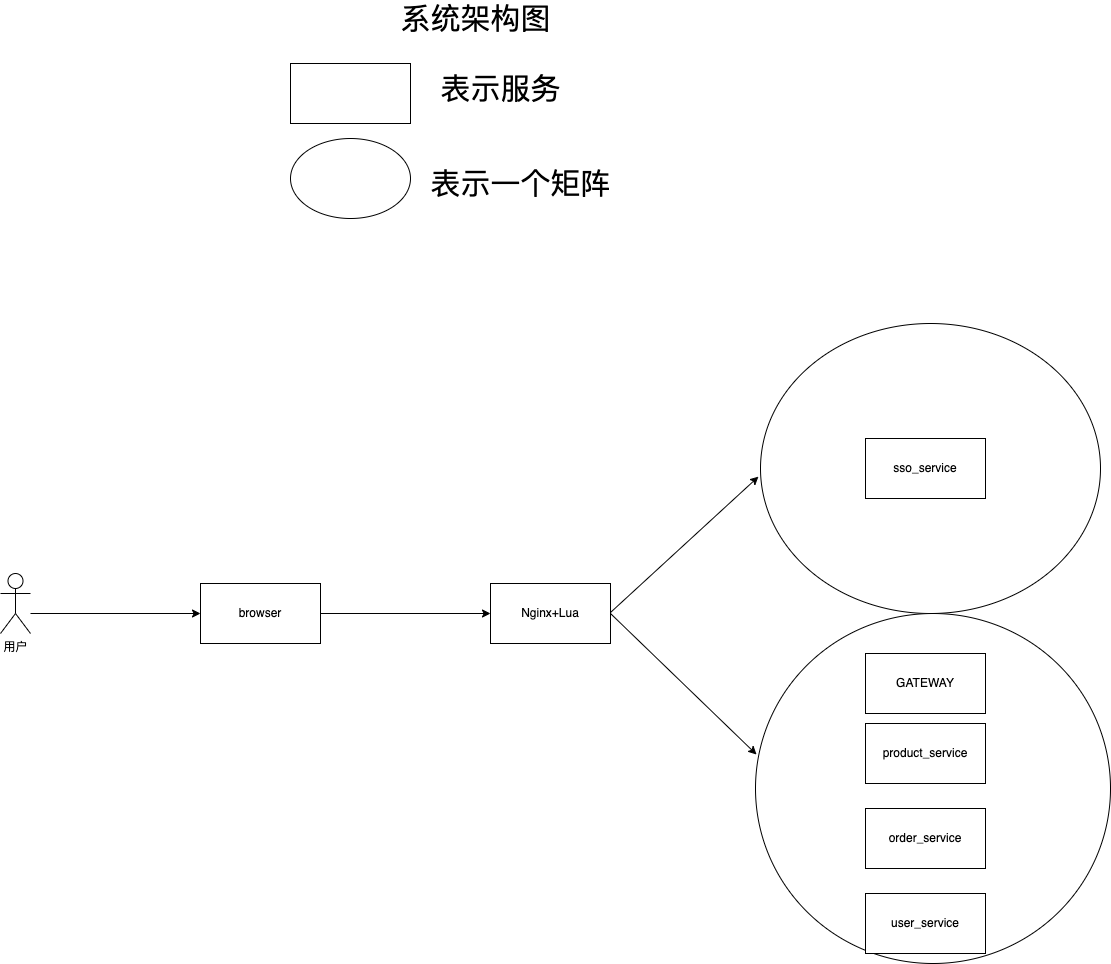

The diagram above was exported from draw.io. Its source (the exported page's mxGraphModel, read from the mxfile embedded in the PNG):
<mxGraphModel dx="2887" dy="2313" grid="1" gridSize="10" guides="1" tooltips="1" connect="1" arrows="1" fold="1" page="1" pageScale="1" pageWidth="827" pageHeight="1169" math="0" shadow="0">
  <root>
    <mxCell id="0" />
    <mxCell id="1" parent="0" />
    <mxCell id="8J5suAIPaTqpW-jtAzAm-1" value="用户" style="shape=umlActor;verticalLabelPosition=bottom;verticalAlign=top;html=1;outlineConnect=0;" parent="1" vertex="1">
      <mxGeometry x="-320" y="320" width="30" height="60" as="geometry" />
    </mxCell>
    <mxCell id="8J5suAIPaTqpW-jtAzAm-2" value="Nginx+Lua" style="rounded=0;whiteSpace=wrap;html=1;" parent="1" vertex="1">
      <mxGeometry x="170" y="330" width="120" height="60" as="geometry" />
    </mxCell>
    <mxCell id="8J5suAIPaTqpW-jtAzAm-4" value="" style="ellipse;whiteSpace=wrap;html=1;" parent="1" vertex="1">
      <mxGeometry x="440" y="70" width="340" height="290" as="geometry" />
    </mxCell>
    <mxCell id="8J5suAIPaTqpW-jtAzAm-5" value="" style="ellipse;whiteSpace=wrap;html=1;" parent="1" vertex="1">
      <mxGeometry x="435" y="360" width="355" height="350" as="geometry" />
    </mxCell>
    <mxCell id="8J5suAIPaTqpW-jtAzAm-9" value="GATEWAY" style="rounded=0;whiteSpace=wrap;html=1;" parent="1" vertex="1">
      <mxGeometry x="545" y="400" width="120" height="60" as="geometry" />
    </mxCell>
    <mxCell id="8J5suAIPaTqpW-jtAzAm-10" value="product_service" style="rounded=0;whiteSpace=wrap;html=1;" parent="1" vertex="1">
      <mxGeometry x="545" y="470" width="120" height="60" as="geometry" />
    </mxCell>
    <mxCell id="8J5suAIPaTqpW-jtAzAm-11" value="order_service" style="rounded=0;whiteSpace=wrap;html=1;" parent="1" vertex="1">
      <mxGeometry x="545" y="555" width="120" height="60" as="geometry" />
    </mxCell>
    <mxCell id="8J5suAIPaTqpW-jtAzAm-12" value="sso_service" style="rounded=0;whiteSpace=wrap;html=1;" parent="1" vertex="1">
      <mxGeometry x="545" y="185" width="120" height="60" as="geometry" />
    </mxCell>
    <mxCell id="8J5suAIPaTqpW-jtAzAm-14" value="" style="endArrow=classic;html=1;rounded=0;entryX=0;entryY=0.5;entryDx=0;entryDy=0;" parent="1" target="8J5suAIPaTqpW-jtAzAm-2" edge="1">
      <mxGeometry width="50" height="50" relative="1" as="geometry">
        <mxPoint y="360" as="sourcePoint" />
        <mxPoint x="440" y="400" as="targetPoint" />
      </mxGeometry>
    </mxCell>
    <mxCell id="8J5suAIPaTqpW-jtAzAm-15" value="" style="endArrow=classic;html=1;rounded=0;entryX=-0.006;entryY=0.528;entryDx=0;entryDy=0;entryPerimeter=0;" parent="1" target="8J5suAIPaTqpW-jtAzAm-4" edge="1">
      <mxGeometry width="50" height="50" relative="1" as="geometry">
        <mxPoint x="290" y="359" as="sourcePoint" />
        <mxPoint x="460" y="359" as="targetPoint" />
      </mxGeometry>
    </mxCell>
    <mxCell id="8J5suAIPaTqpW-jtAzAm-16" value="" style="endArrow=classic;html=1;rounded=0;entryX=0.003;entryY=0.403;entryDx=0;entryDy=0;entryPerimeter=0;" parent="1" target="8J5suAIPaTqpW-jtAzAm-5" edge="1">
      <mxGeometry width="50" height="50" relative="1" as="geometry">
        <mxPoint x="290" y="360" as="sourcePoint" />
        <mxPoint x="447.96000000000004" y="233.1199999999999" as="targetPoint" />
      </mxGeometry>
    </mxCell>
    <mxCell id="8J5suAIPaTqpW-jtAzAm-17" value="&lt;font style=&quot;font-size: 30px&quot;&gt;系统架构图&lt;/font&gt;" style="text;html=1;align=center;verticalAlign=middle;resizable=0;points=[];autosize=1;strokeColor=none;fillColor=none;" parent="1" vertex="1">
      <mxGeometry x="70" y="-250" width="170" height="30" as="geometry" />
    </mxCell>
    <mxCell id="8J5suAIPaTqpW-jtAzAm-18" value="" style="rounded=0;whiteSpace=wrap;html=1;fontSize=30;" parent="1" vertex="1">
      <mxGeometry x="-30" y="-190" width="120" height="60" as="geometry" />
    </mxCell>
    <mxCell id="8J5suAIPaTqpW-jtAzAm-19" value="&lt;font style=&quot;font-size: 30px&quot;&gt;表示服务&lt;/font&gt;" style="text;html=1;align=center;verticalAlign=middle;resizable=0;points=[];autosize=1;strokeColor=none;fillColor=none;" parent="1" vertex="1">
      <mxGeometry x="110" y="-180" width="140" height="30" as="geometry" />
    </mxCell>
    <mxCell id="8J5suAIPaTqpW-jtAzAm-20" value="" style="ellipse;whiteSpace=wrap;html=1;fontSize=30;" parent="1" vertex="1">
      <mxGeometry x="-30" y="-115" width="120" height="80" as="geometry" />
    </mxCell>
    <mxCell id="8J5suAIPaTqpW-jtAzAm-21" value="&lt;font style=&quot;font-size: 30px&quot;&gt;表示一个矩阵&lt;/font&gt;" style="text;html=1;align=center;verticalAlign=middle;resizable=0;points=[];autosize=1;strokeColor=none;fillColor=none;" parent="1" vertex="1">
      <mxGeometry x="100" y="-85" width="200" height="30" as="geometry" />
    </mxCell>
    <mxCell id="VjLKc6xQp5I7g_g_jgqD-2" value="browser" style="rounded=0;whiteSpace=wrap;html=1;" vertex="1" parent="1">
      <mxGeometry x="-120" y="330" width="120" height="60" as="geometry" />
    </mxCell>
    <mxCell id="VjLKc6xQp5I7g_g_jgqD-3" value="" style="endArrow=classic;html=1;rounded=0;entryX=0;entryY=0.5;entryDx=0;entryDy=0;" edge="1" parent="1" target="VjLKc6xQp5I7g_g_jgqD-2">
      <mxGeometry width="50" height="50" relative="1" as="geometry">
        <mxPoint x="-290" y="360" as="sourcePoint" />
        <mxPoint x="150" y="400" as="targetPoint" />
      </mxGeometry>
    </mxCell>
    <mxCell id="IJW38MZ79-gnUsh3oC6A-1" value="user_service" style="rounded=0;whiteSpace=wrap;html=1;" vertex="1" parent="1">
      <mxGeometry x="545" y="640" width="120" height="60" as="geometry" />
    </mxCell>
  </root>
</mxGraphModel>